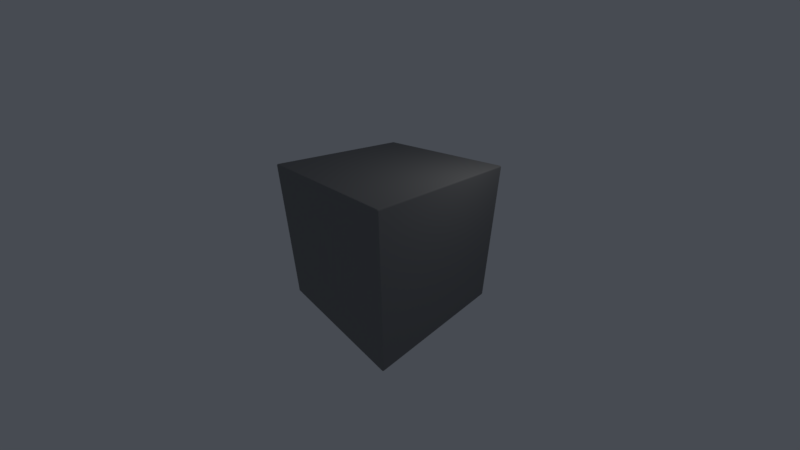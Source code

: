 # Source: concrete.blend  (saved by Blender 2.79.0; exported with 4.5.12 LTS)
import bpy
from mathutils import Matrix  # noqa: F401  (used for matrix-valued properties, if any)

bpy.ops.wm.read_factory_settings(use_empty=True)
scene = bpy.context.scene
scene.name = 'Scene'

# ---- collections
col_collection_1 = bpy.data.collections.new('Collection 1'); scene.collection.children.link(col_collection_1)

# ---- materials (node trees are filled in below, after node groups)
mat_material = bpy.data.materials.new('Material')
mat_material.alpha_threshold = 0.0
mat_material.use_transparent_shadow = False
mat_material.diffuse_color = (0.233, 0.233, 0.233, 1.0)
mat_material.roughness = 0.5
mat_material.specular_intensity = 0.02
mat_material.line_color = (0.0, 0.0, 0.0, 1.0)

# ---- material node trees

# ---- world
world_world = bpy.data.worlds.new('World'); scene.world = world_world
world_world.color = (0.06301, 0.07036, 0.08438)
world_world.use_sun_shadow = False
world_world.sun_shadow_jitter_overblur = 0.0
world_world.cycles.sampling_method = 'MANUAL'

# ---- cameras
cam_camera = bpy.data.cameras.new('Camera')
cam_camera.clip_start = 0.05
cam_camera.lens = 12.28
cam_camera.sensor_width = 32.0
cam_camera.sensor_height = 18.0
cam_camera.ortho_scale = 7.314
cam_camera.lens_unit = 'FOV'
cam_camera.dof.focus_distance = 0.0
cam_camera.dof.aperture_fstop = 128.0

# ---- lights
light_lamp = bpy.data.lights.new('Lamp', 'POINT')
light_lamp.transmission_factor = 0.0
light_lamp.cutoff_distance = 30.0
light_lamp.energy = 100.0
light_lamp.shadow_buffer_clip_start = 1.001
light_lamp.shadow_soft_size = 0.1
light_lamp.shadow_maximum_resolution = 0.006
light_lamp.use_absolute_resolution = True

# ---- meshes
me_cube = bpy.data.meshes.new('Cube')
me_cube.from_pydata([(2.622, 2.573, -2.573), (2.573, 2.573, -2.622), (2.573, 2.622, -2.573), (2.62, 2.573, -2.586), (2.615, 2.573, -2.598), (2.608, 2.573, -2.608), (2.62, 2.586, -2.573), (2.618, 2.586, -2.586), (2.613, 2.586, -2.598), (2.606, 2.586, -2.606), (2.615, 2.598, -2.573), (2.613, 2.598, -2.586), (2.609, 2.596, -2.596), (2.604, 2.595, -2.604), (2.601, 2.601, -2.601), (2.573, 2.586, -2.62), (2.573, 2.598, -2.615), (2.573, 2.608, -2.608), (2.586, 2.573, -2.62), (2.586, 2.586, -2.618), (2.586, 2.598, -2.613), (2.586, 2.606, -2.606), (2.598, 2.573, -2.615), (2.598, 2.586, -2.613), (2.596, 2.596, -2.609), (2.595, 2.604, -2.604), (2.586, 2.62, -2.573), (2.598, 2.615, -2.573), (2.608, 2.608, -2.573), (2.573, 2.62, -2.586), (2.586, 2.618, -2.586), (2.598, 2.613, -2.586), (2.606, 2.606, -2.586), (2.573, 2.615, -2.598), (2.586, 2.613, -2.598), (2.596, 2.609, -2.596), (2.604, 2.604, -2.595), (2.622, -2.573, -2.573), (2.573, -2.622, -2.573), (2.573, -2.573, -2.622), (2.62, -2.586, -2.573), (2.615, -2.598, -2.573), (2.608, -2.608, -2.573), (2.62, -2.573, -2.586), (2.618, -2.586, -2.586), (2.613, -2.598, -2.586), (2.606, -2.606, -2.586), (2.615, -2.573, -2.598), (2.613, -2.586, -2.598), (2.609, -2.596, -2.596), (2.604, -2.604, -2.595), (2.601, -2.601, -2.601), (2.573, -2.62, -2.586), (2.573, -2.615, -2.598), (2.573, -2.608, -2.608), (2.586, -2.62, -2.573), (2.586, -2.618, -2.586), (2.586, -2.613, -2.598), (2.586, -2.606, -2.606), (2.598, -2.615, -2.573), (2.598, -2.613, -2.586), (2.596, -2.609, -2.596), (2.595, -2.604, -2.604), (2.586, -2.573, -2.62), (2.598, -2.573, -2.615), (2.608, -2.573, -2.608), (2.573, -2.586, -2.62), (2.586, -2.586, -2.618), (2.598, -2.586, -2.613), (2.606, -2.586, -2.606), (2.573, -2.598, -2.615), (2.586, -2.598, -2.613), (2.596, -2.596, -2.609), (2.604, -2.595, -2.604), (-2.573, -2.622, -2.573), (-2.622, -2.573, -2.573), (-2.573, -2.573, -2.622), (-2.586, -2.62, -2.573), (-2.598, -2.615, -2.573), (-2.608, -2.608, -2.573), (-2.573, -2.62, -2.586), (-2.586, -2.618, -2.586), (-2.598, -2.613, -2.586), (-2.606, -2.606, -2.586), (-2.573, -2.615, -2.598), (-2.586, -2.613, -2.598), (-2.596, -2.609, -2.596), (-2.604, -2.604, -2.595), (-2.601, -2.601, -2.601), (-2.62, -2.573, -2.586), (-2.615, -2.573, -2.598), (-2.608, -2.573, -2.608), (-2.62, -2.586, -2.573), (-2.618, -2.586, -2.586), (-2.613, -2.586, -2.598), (-2.606, -2.586, -2.606), (-2.615, -2.598, -2.573), (-2.613, -2.598, -2.586), (-2.609, -2.596, -2.596), (-2.604, -2.595, -2.604), (-2.573, -2.586, -2.62), (-2.573, -2.598, -2.615), (-2.573, -2.608, -2.608), (-2.586, -2.573, -2.62), (-2.586, -2.586, -2.618), (-2.586, -2.598, -2.613), (-2.586, -2.606, -2.606), (-2.598, -2.573, -2.615), (-2.598, -2.586, -2.613), (-2.596, -2.596, -2.609), (-2.595, -2.604, -2.604), (-2.573, 2.622, -2.573), (-2.573, 2.573, -2.622), (-2.622, 2.573, -2.573), (-2.573, 2.62, -2.586), (-2.573, 2.615, -2.598), (-2.573, 2.608, -2.608), (-2.586, 2.62, -2.573), (-2.586, 2.618, -2.586), (-2.586, 2.613, -2.598), (-2.586, 2.607, -2.606), (-2.598, 2.615, -2.573), (-2.598, 2.613, -2.586), (-2.596, 2.609, -2.596), (-2.595, 2.604, -2.604), (-2.601, 2.601, -2.601), (-2.586, 2.573, -2.62), (-2.598, 2.573, -2.615), (-2.608, 2.573, -2.608), (-2.573, 2.586, -2.62), (-2.586, 2.586, -2.618), (-2.598, 2.586, -2.613), (-2.606, 2.586, -2.606), (-2.573, 2.598, -2.615), (-2.586, 2.598, -2.613), (-2.596, 2.596, -2.609), (-2.604, 2.595, -2.604), (-2.62, 2.586, -2.573), (-2.615, 2.598, -2.573), (-2.608, 2.608, -2.573), (-2.62, 2.573, -2.586), (-2.618, 2.586, -2.586), (-2.613, 2.598, -2.586), (-2.606, 2.606, -2.586), (-2.615, 2.573, -2.598), (-2.613, 2.586, -2.598), (-2.609, 2.596, -2.596), (-2.604, 2.604, -2.595), (2.573, 2.622, 2.573), (2.573, 2.573, 2.622), (2.622, 2.573, 2.573), (2.573, 2.62, 2.586), (2.573, 2.615, 2.598), (2.573, 2.608, 2.608), (2.586, 2.62, 2.573), (2.586, 2.618, 2.586), (2.586, 2.613, 2.598), (2.586, 2.606, 2.606), (2.598, 2.615, 2.573), (2.598, 2.613, 2.586), (2.596, 2.609, 2.596), (2.595, 2.604, 2.604), (2.601, 2.601, 2.601), (2.586, 2.573, 2.62), (2.598, 2.573, 2.615), (2.608, 2.573, 2.608), (2.573, 2.586, 2.62), (2.586, 2.586, 2.618), (2.598, 2.586, 2.613), (2.606, 2.586, 2.606), (2.573, 2.598, 2.615), (2.586, 2.598, 2.613), (2.596, 2.596, 2.609), (2.604, 2.595, 2.604), (2.62, 2.586, 2.573), (2.615, 2.598, 2.573), (2.608, 2.608, 2.573), (2.62, 2.573, 2.586), (2.618, 2.586, 2.586), (2.613, 2.598, 2.586), (2.607, 2.606, 2.586), (2.615, 2.573, 2.598), (2.613, 2.586, 2.598), (2.609, 2.596, 2.596), (2.604, 2.604, 2.595), (2.573, -2.622, 2.573), (2.622, -2.573, 2.573), (2.573, -2.573, 2.622), (2.586, -2.62, 2.573), (2.598, -2.615, 2.573), (2.608, -2.608, 2.573), (2.573, -2.62, 2.586), (2.586, -2.618, 2.586), (2.598, -2.613, 2.586), (2.606, -2.607, 2.586), (2.573, -2.615, 2.598), (2.586, -2.613, 2.598), (2.596, -2.609, 2.596), (2.604, -2.604, 2.595), (2.601, -2.601, 2.601), (2.62, -2.573, 2.586), (2.615, -2.573, 2.598), (2.608, -2.573, 2.608), (2.62, -2.586, 2.573), (2.618, -2.586, 2.586), (2.613, -2.586, 2.598), (2.606, -2.586, 2.606), (2.615, -2.598, 2.573), (2.613, -2.598, 2.586), (2.609, -2.596, 2.596), (2.604, -2.595, 2.604), (2.573, -2.586, 2.62), (2.573, -2.598, 2.615), (2.573, -2.608, 2.608), (2.586, -2.573, 2.62), (2.586, -2.586, 2.618), (2.586, -2.598, 2.613), (2.586, -2.606, 2.606), (2.598, -2.573, 2.615), (2.598, -2.586, 2.613), (2.596, -2.596, 2.609), (2.595, -2.604, 2.604), (-2.622, -2.573, 2.573), (-2.573, -2.622, 2.573), (-2.573, -2.573, 2.622), (-2.62, -2.586, 2.573), (-2.615, -2.598, 2.573), (-2.608, -2.608, 2.573), (-2.62, -2.573, 2.586), (-2.618, -2.586, 2.586), (-2.613, -2.598, 2.586), (-2.607, -2.606, 2.586), (-2.615, -2.573, 2.598), (-2.613, -2.586, 2.598), (-2.609, -2.596, 2.596), (-2.604, -2.604, 2.595), (-2.601, -2.601, 2.601), (-2.573, -2.62, 2.586), (-2.573, -2.615, 2.598), (-2.573, -2.608, 2.608), (-2.586, -2.62, 2.573), (-2.586, -2.618, 2.586), (-2.586, -2.613, 2.598), (-2.586, -2.606, 2.606), (-2.598, -2.615, 2.573), (-2.598, -2.613, 2.586), (-2.596, -2.609, 2.596), (-2.595, -2.604, 2.604), (-2.586, -2.573, 2.62), (-2.598, -2.573, 2.615), (-2.608, -2.573, 2.608), (-2.573, -2.586, 2.62), (-2.586, -2.586, 2.618), (-2.598, -2.586, 2.613), (-2.606, -2.586, 2.606), (-2.573, -2.598, 2.615), (-2.586, -2.598, 2.613), (-2.596, -2.596, 2.609), (-2.604, -2.595, 2.604), (-2.622, 2.573, 2.573), (-2.573, 2.573, 2.622), (-2.573, 2.622, 2.573), (-2.62, 2.573, 2.586), (-2.615, 2.573, 2.598), (-2.608, 2.573, 2.608), (-2.62, 2.586, 2.573), (-2.618, 2.586, 2.586), (-2.613, 2.586, 2.598), (-2.606, 2.586, 2.606), (-2.615, 2.598, 2.573), (-2.613, 2.598, 2.586), (-2.609, 2.596, 2.596), (-2.604, 2.595, 2.604), (-2.601, 2.601, 2.601), (-2.573, 2.586, 2.62), (-2.573, 2.598, 2.615), (-2.573, 2.608, 2.608), (-2.586, 2.573, 2.62), (-2.586, 2.586, 2.618), (-2.586, 2.598, 2.613), (-2.586, 2.606, 2.606), (-2.598, 2.573, 2.615), (-2.598, 2.586, 2.613), (-2.596, 2.596, 2.609), (-2.595, 2.604, 2.604), (-2.586, 2.62, 2.573), (-2.598, 2.615, 2.573), (-2.608, 2.608, 2.573), (-2.573, 2.62, 2.586), (-2.586, 2.618, 2.586), (-2.598, 2.613, 2.586), (-2.606, 2.606, 2.586), (-2.573, 2.615, 2.598), (-2.586, 2.613, 2.598), (-2.596, 2.609, 2.596), (-2.604, 2.604, 2.595)], [], [(148, 2, 111, 261), (1, 39, 76, 112), (75, 222, 259, 113), (149, 260, 224, 187), (38, 185, 223, 74), (0, 3, 7, 6), (3, 4, 8, 7), (4, 5, 9, 8), (6, 7, 11, 10), (7, 8, 12, 11), (8, 9, 13, 12), (10, 11, 32, 28), (11, 12, 36, 32), (12, 13, 14, 36), (1, 15, 19, 18), (15, 16, 20, 19), (16, 17, 21, 20), (18, 19, 23, 22), (19, 20, 24, 23), (20, 21, 25, 24), (22, 23, 9, 5), (23, 24, 13, 9), (24, 25, 14, 13), (2, 26, 30, 29), (26, 27, 31, 30), (27, 28, 32, 31), (29, 30, 34, 33), (30, 31, 35, 34), (31, 32, 36, 35), (33, 34, 21, 17), (34, 35, 25, 21), (35, 36, 14, 25), (37, 40, 44, 43), (40, 41, 45, 44), (41, 42, 46, 45), (43, 44, 48, 47), (44, 45, 49, 48), (45, 46, 50, 49), (47, 48, 69, 65), (48, 49, 73, 69), (49, 50, 51, 73), (38, 52, 56, 55), (52, 53, 57, 56), (53, 54, 58, 57), (55, 56, 60, 59), (56, 57, 61, 60), (57, 58, 62, 61), (59, 60, 46, 42), (60, 61, 50, 46), (61, 62, 51, 50), (39, 63, 67, 66), (63, 64, 68, 67), (64, 65, 69, 68), (66, 67, 71, 70), (67, 68, 72, 71), (68, 69, 73, 72), (70, 71, 58, 54), (71, 72, 62, 58), (72, 73, 51, 62), (74, 77, 81, 80), (77, 78, 82, 81), (78, 79, 83, 82), (80, 81, 85, 84), (81, 82, 86, 85), (82, 83, 87, 86), (84, 85, 106, 102), (85, 86, 110, 106), (86, 87, 88, 110), (75, 89, 93, 92), (89, 90, 94, 93), (90, 91, 95, 94), (92, 93, 97, 96), (93, 94, 98, 97), (94, 95, 99, 98), (96, 97, 83, 79), (97, 98, 87, 83), (98, 99, 88, 87), (76, 100, 104, 103), (100, 101, 105, 104), (101, 102, 106, 105), (103, 104, 108, 107), (104, 105, 109, 108), (105, 106, 110, 109), (107, 108, 95, 91), (108, 109, 99, 95), (109, 110, 88, 99), (111, 114, 118, 117), (114, 115, 119, 118), (115, 116, 120, 119), (117, 118, 122, 121), (118, 119, 123, 122), (119, 120, 124, 123), (121, 122, 143, 139), (122, 123, 147, 143), (123, 124, 125, 147), (112, 126, 130, 129), (126, 127, 131, 130), (127, 128, 132, 131), (129, 130, 134, 133), (130, 131, 135, 134), (131, 132, 136, 135), (133, 134, 120, 116), (134, 135, 124, 120), (135, 136, 125, 124), (113, 137, 141, 140), (137, 138, 142, 141), (138, 139, 143, 142), (140, 141, 145, 144), (141, 142, 146, 145), (142, 143, 147, 146), (144, 145, 132, 128), (145, 146, 136, 132), (146, 147, 125, 136), (148, 151, 155, 154), (151, 152, 156, 155), (152, 153, 157, 156), (154, 155, 159, 158), (155, 156, 160, 159), (156, 157, 161, 160), (158, 159, 180, 176), (159, 160, 184, 180), (160, 161, 162, 184), (149, 163, 167, 166), (163, 164, 168, 167), (164, 165, 169, 168), (166, 167, 171, 170), (167, 168, 172, 171), (168, 169, 173, 172), (170, 171, 157, 153), (171, 172, 161, 157), (172, 173, 162, 161), (150, 174, 178, 177), (174, 175, 179, 178), (175, 176, 180, 179), (177, 178, 182, 181), (178, 179, 183, 182), (179, 180, 184, 183), (181, 182, 169, 165), (182, 183, 173, 169), (183, 184, 162, 173), (185, 188, 192, 191), (188, 189, 193, 192), (189, 190, 194, 193), (191, 192, 196, 195), (192, 193, 197, 196), (193, 194, 198, 197), (195, 196, 217, 213), (196, 197, 221, 217), (197, 198, 199, 221), (186, 200, 204, 203), (200, 201, 205, 204), (201, 202, 206, 205), (203, 204, 208, 207), (204, 205, 209, 208), (205, 206, 210, 209), (207, 208, 194, 190), (208, 209, 198, 194), (209, 210, 199, 198), (187, 211, 215, 214), (211, 212, 216, 215), (212, 213, 217, 216), (214, 215, 219, 218), (215, 216, 220, 219), (216, 217, 221, 220), (218, 219, 206, 202), (219, 220, 210, 206), (220, 221, 199, 210), (222, 225, 229, 228), (225, 226, 230, 229), (226, 227, 231, 230), (228, 229, 233, 232), (229, 230, 234, 233), (230, 231, 235, 234), (232, 233, 254, 250), (233, 234, 258, 254), (234, 235, 236, 258), (223, 237, 241, 240), (237, 238, 242, 241), (238, 239, 243, 242), (240, 241, 245, 244), (241, 242, 246, 245), (242, 243, 247, 246), (244, 245, 231, 227), (245, 246, 235, 231), (246, 247, 236, 235), (224, 248, 252, 251), (248, 249, 253, 252), (249, 250, 254, 253), (251, 252, 256, 255), (252, 253, 257, 256), (253, 254, 258, 257), (255, 256, 243, 239), (256, 257, 247, 243), (257, 258, 236, 247), (259, 262, 266, 265), (262, 263, 267, 266), (263, 264, 268, 267), (265, 266, 270, 269), (266, 267, 271, 270), (267, 268, 272, 271), (269, 270, 291, 287), (270, 271, 295, 291), (271, 272, 273, 295), (260, 274, 278, 277), (274, 275, 279, 278), (275, 276, 280, 279), (277, 278, 282, 281), (278, 279, 283, 282), (279, 280, 284, 283), (281, 282, 268, 264), (282, 283, 272, 268), (283, 284, 273, 272), (261, 285, 289, 288), (285, 286, 290, 289), (286, 287, 291, 290), (288, 289, 293, 292), (289, 290, 294, 293), (290, 291, 295, 294), (292, 293, 280, 276), (293, 294, 284, 280), (294, 295, 273, 284), (0, 37, 43, 3), (3, 43, 47, 4), (4, 47, 65, 5), (5, 65, 64, 22), (22, 64, 63, 18), (18, 63, 39, 1), (1, 112, 129, 15), (15, 129, 133, 16), (16, 133, 116, 17), (17, 116, 115, 33), (33, 115, 114, 29), (29, 114, 111, 2), (2, 148, 154, 26), (26, 154, 158, 27), (27, 158, 176, 28), (28, 176, 175, 10), (10, 175, 174, 6), (6, 174, 150, 0), (38, 74, 80, 52), (52, 80, 84, 53), (53, 84, 102, 54), (54, 102, 101, 70), (70, 101, 100, 66), (66, 100, 76, 39), (37, 186, 203, 40), (40, 203, 207, 41), (41, 207, 190, 42), (42, 190, 189, 59), (59, 189, 188, 55), (55, 188, 185, 38), (75, 113, 140, 89), (89, 140, 144, 90), (90, 144, 128, 91), (91, 128, 127, 107), (107, 127, 126, 103), (103, 126, 112, 76), (74, 223, 240, 77), (77, 240, 244, 78), (78, 244, 227, 79), (79, 227, 226, 96), (96, 226, 225, 92), (92, 225, 222, 75), (113, 259, 265, 137), (137, 265, 269, 138), (138, 269, 287, 139), (139, 287, 286, 121), (121, 286, 285, 117), (117, 285, 261, 111), (149, 187, 214, 163), (163, 214, 218, 164), (164, 218, 202, 165), (165, 202, 201, 181), (181, 201, 200, 177), (177, 200, 186, 150), (148, 261, 288, 151), (151, 288, 292, 152), (152, 292, 276, 153), (153, 276, 275, 170), (170, 275, 274, 166), (166, 274, 260, 149), (187, 224, 251, 211), (211, 251, 255, 212), (212, 255, 239, 213), (213, 239, 238, 195), (195, 238, 237, 191), (191, 237, 223, 185), (224, 260, 277, 248), (248, 277, 281, 249), (249, 281, 264, 250), (250, 264, 263, 232), (232, 263, 262, 228), (228, 262, 259, 222), (0, 150, 186, 37)])
me_cube.polygons.foreach_set('use_smooth', [True] * 294)
_uv = me_cube.uv_layers.new(name='UVMap')
_uv.uv.foreach_set('vector', [0.9907, 0.9907, 0.9907, 0.009282, 0.009282, 0.009282, 0.009282, 0.9907, 0.9907, 0.9907, 0.9907, 0.009282, 0.009282, 0.009282, 0.009282, 0.9907, 0.009282, 0.009282, 0.009282, 0.9907, 0.9907, 0.9907, 0.9907, 0.009282, 0.9907, 0.9907, 0.009282, 0.9907, 0.009281, 0.009282, 0.9907, 0.009281, 0.9907, 0.009282, 0.9907, 0.9907, 0.009281, 0.9907, 0.009282, 0.009282, 0.9907, 0.009282, 0.9907, 0.00688, 0.9932, 0.006784, 0.9931, 0.009282, 0.9907, 0.00688, 0.9907, 0.00464, 0.9932, 0.004626, 0.9932, 0.006784, 0.9907, 0.00464, 0.9907, 0.002719, 0.9931, 0.002942, 0.9932, 0.004626, 0.9931, 0.009282, 0.9932, 0.006784, 0.9954, 0.006831, 0.9954, 0.009282, 0.9932, 0.006784, 0.9932, 0.004626, 0.9951, 0.004858, 0.9954, 0.006831, 0.9932, 0.004626, 0.9931, 0.002942, 0.9949, 0.003439, 0.9951, 0.004858, 0.9954, 0.009282, 0.9954, 0.006831, 0.9971, 0.006895, 0.9973, 0.009282, 0.9954, 0.006831, 0.9951, 0.004858, 0.9966, 0.005055, 0.9971, 0.006895, 0.9951, 0.004858, 0.9949, 0.003439, 0.9961, 0.003923, 0.9966, 0.005055, 0.9907, 0.9907, 0.9907, 0.9931, 0.9932, 0.9932, 0.9931, 0.9907, 0.9907, 0.9931, 0.9907, 0.9954, 0.9932, 0.9954, 0.9932, 0.9932, 0.9907, 0.9954, 0.9907, 0.9973, 0.9931, 0.9971, 0.9932, 0.9954, 0.9931, 0.9907, 0.9932, 0.9932, 0.9954, 0.9932, 0.9954, 0.9907, 0.9932, 0.9932, 0.9932, 0.9954, 0.9951, 0.9951, 0.9954, 0.9932, 0.9932, 0.9954, 0.9931, 0.9971, 0.9949, 0.9966, 0.9951, 0.9951, 0.9954, 0.9907, 0.9954, 0.9932, 0.9971, 0.9931, 0.9973, 0.9907, 0.9954, 0.9932, 0.9951, 0.9951, 0.9966, 0.9949, 0.9971, 0.9931, 0.9951, 0.9951, 0.9949, 0.9966, 0.9961, 0.9961, 0.9966, 0.9949, 0.9907, 0.009282, 0.9931, 0.009282, 0.9932, 0.006805, 0.9907, 0.00688, 0.9931, 0.009282, 0.9954, 0.009282, 0.9954, 0.006845, 0.9932, 0.006805, 0.9954, 0.009282, 0.9973, 0.009282, 0.9971, 0.006895, 0.9954, 0.006845, 0.9907, 0.00688, 0.9932, 0.006805, 0.9932, 0.004623, 0.9907, 0.00464, 0.9932, 0.006805, 0.9954, 0.006845, 0.9951, 0.00486, 0.9932, 0.004623, 0.9954, 0.006845, 0.9971, 0.006895, 0.9966, 0.005055, 0.9951, 0.00486, 0.9907, 0.00464, 0.9932, 0.004623, 0.9931, 0.002936, 0.9907, 0.002719, 0.9932, 0.004623, 0.9951, 0.00486, 0.9949, 0.003438, 0.9931, 0.002936, 0.9951, 0.00486, 0.9966, 0.005055, 0.9961, 0.003923, 0.9949, 0.003438, 0.009282, 0.009282, 0.00688, 0.009282, 0.006784, 0.006805, 0.009282, 0.00688, 0.00688, 0.009282, 0.00464, 0.009282, 0.004626, 0.006845, 0.006784, 0.006805, 0.00464, 0.009282, 0.002719, 0.009282, 0.002942, 0.006895, 0.004626, 0.006845, 0.009282, 0.00688, 0.006784, 0.006805, 0.006831, 0.004623, 0.009282, 0.00464, 0.006784, 0.006805, 0.004626, 0.006845, 0.004858, 0.00486, 0.006831, 0.004623, 0.004626, 0.006845, 0.002942, 0.006895, 0.003439, 0.005055, 0.004858, 0.00486, 0.009282, 0.00464, 0.006831, 0.004623, 0.006895, 0.002936, 0.009282, 0.002719, 0.006831, 0.004623, 0.004858, 0.00486, 0.005055, 0.003438, 0.006895, 0.002936, 0.004858, 0.00486, 0.003439, 0.005055, 0.003923, 0.003923, 0.005055, 0.003438, 0.9907, 0.009282, 0.9907, 0.00688, 0.9932, 0.006784, 0.9931, 0.009282, 0.9907, 0.00688, 0.9907, 0.00464, 0.9932, 0.004626, 0.9932, 0.006784, 0.9907, 0.00464, 0.9907, 0.002719, 0.9931, 0.002942, 0.9932, 0.004626, 0.9931, 0.009282, 0.9932, 0.006784, 0.9954, 0.006831, 0.9954, 0.009282, 0.9932, 0.006784, 0.9932, 0.004626, 0.9951, 0.004858, 0.9954, 0.006831, 0.9932, 0.004626, 0.9931, 0.002942, 0.9949, 0.003439, 0.9951, 0.004858, 0.9954, 0.009282, 0.9954, 0.006831, 0.9971, 0.006895, 0.9973, 0.009282, 0.9954, 0.006831, 0.9951, 0.004858, 0.9966, 0.005055, 0.9971, 0.006895, 0.9951, 0.004858, 0.9949, 0.003439, 0.9961, 0.003923, 0.9966, 0.005055, 0.9907, 0.009282, 0.9931, 0.009282, 0.9932, 0.006805, 0.9907, 0.00688, 0.9931, 0.009282, 0.9954, 0.009282, 0.9954, 0.006845, 0.9932, 0.006805, 0.9954, 0.009282, 0.9973, 0.009282, 0.9971, 0.006895, 0.9954, 0.006845, 0.9907, 0.00688, 0.9932, 0.006805, 0.9932, 0.004623, 0.9907, 0.00464, 0.9932, 0.006805, 0.9954, 0.006845, 0.9951, 0.00486, 0.9932, 0.004623, 0.9954, 0.006845, 0.9971, 0.006895, 0.9966, 0.005055, 0.9951, 0.00486, 0.9907, 0.00464, 0.9932, 0.004623, 0.9931, 0.002936, 0.9907, 0.002719, 0.9932, 0.004623, 0.9951, 0.00486, 0.9949, 0.003438, 0.9931, 0.002936, 0.9951, 0.00486, 0.9966, 0.005055, 0.9961, 0.003923, 0.9949, 0.003438, 0.009282, 0.009282, 0.00688, 0.009282, 0.006784, 0.006805, 0.009282, 0.00688, 0.00688, 0.009282, 0.00464, 0.009282, 0.004626, 0.006845, 0.006784, 0.006805, 0.00464, 0.009282, 0.002718, 0.009282, 0.002942, 0.006895, 0.004626, 0.006845, 0.009282, 0.00688, 0.006784, 0.006805, 0.006831, 0.004623, 0.009282, 0.00464, 0.006784, 0.006805, 0.004626, 0.006845, 0.004858, 0.00486, 0.006831, 0.004623, 0.004626, 0.006845, 0.002942, 0.006895, 0.003439, 0.005055, 0.004858, 0.00486, 0.009282, 0.00464, 0.006831, 0.004623, 0.006895, 0.002936, 0.009282, 0.002719, 0.006831, 0.004623, 0.004858, 0.00486, 0.005055, 0.003438, 0.006895, 0.002936, 0.004858, 0.00486, 0.003439, 0.005055, 0.003923, 0.003923, 0.005055, 0.003438, 0.009282, 0.009282, 0.009282, 0.00688, 0.006805, 0.006784, 0.00688, 0.009282, 0.009282, 0.00688, 0.009282, 0.00464, 0.006845, 0.004626, 0.006805, 0.006784, 0.009282, 0.00464, 0.009282, 0.002719, 0.006895, 0.002942, 0.006845, 0.004626, 0.00688, 0.009282, 0.006805, 0.006784, 0.004623, 0.006831, 0.00464, 0.009282, 0.006805, 0.006784, 0.006845, 0.004626, 0.00486, 0.004858, 0.004623, 0.006831, 0.006845, 0.004626, 0.006895, 0.002942, 0.005055, 0.003439, 0.00486, 0.004858, 0.00464, 0.009282, 0.004623, 0.006831, 0.002936, 0.006895, 0.002719, 0.009282, 0.004623, 0.006831, 0.00486, 0.004858, 0.003438, 0.005055, 0.002936, 0.006895, 0.00486, 0.004858, 0.005055, 0.003439, 0.003923, 0.003923, 0.003438, 0.005055, 0.009282, 0.009282, 0.009282, 0.00688, 0.006805, 0.006784, 0.00688, 0.009282, 0.009282, 0.00688, 0.009282, 0.00464, 0.006845, 0.004626, 0.006805, 0.006784, 0.009282, 0.00464, 0.009282, 0.002719, 0.006895, 0.002942, 0.006845, 0.004626, 0.00688, 0.009282, 0.006805, 0.006784, 0.004623, 0.006831, 0.00464, 0.009282, 0.006805, 0.006784, 0.006845, 0.004626, 0.00486, 0.004858, 0.004623, 0.006831, 0.006845, 0.004626, 0.006895, 0.002942, 0.005055, 0.003439, 0.00486, 0.004858, 0.00464, 0.009282, 0.004623, 0.006831, 0.002936, 0.006895, 0.002718, 0.009282, 0.004623, 0.006831, 0.00486, 0.004858, 0.003438, 0.005055, 0.002936, 0.006895, 0.00486, 0.004858, 0.005055, 0.003439, 0.003923, 0.003923, 0.003438, 0.005055, 0.009282, 0.009282, 0.009282, 0.00688, 0.006805, 0.006784, 0.00688, 0.009282, 0.009282, 0.00688, 0.009282, 0.00464, 0.006845, 0.004626, 0.006805, 0.006784, 0.009282, 0.00464, 0.009282, 0.002719, 0.006895, 0.002942, 0.006845, 0.004626, 0.00688, 0.009282, 0.006805, 0.006784, 0.004624, 0.006831, 0.00464, 0.009282, 0.006805, 0.006784, 0.006845, 0.004626, 0.004861, 0.004858, 0.004624, 0.006831, 0.006845, 0.004626, 0.006895, 0.002942, 0.005055, 0.003439, 0.004861, 0.004858, 0.00464, 0.009282, 0.004624, 0.006831, 0.002936, 0.006895, 0.002719, 0.009282, 0.004624, 0.006831, 0.004861, 0.004858, 0.003438, 0.005055, 0.002936, 0.006895, 0.004861, 0.004858, 0.005055, 0.003439, 0.003923, 0.003923, 0.003438, 0.005055, 0.009282, 0.9907, 0.00688, 0.9907, 0.006784, 0.9932, 0.009282, 0.9931, 0.00688, 0.9907, 0.00464, 0.9907, 0.004626, 0.9932, 0.006784, 0.9932, 0.00464, 0.9907, 0.002719, 0.9907, 0.002942, 0.9931, 0.004626, 0.9932, 0.009282, 0.9931, 0.006784, 0.9932, 0.006831, 0.9954, 0.009282, 0.9954, 0.006784, 0.9932, 0.004626, 0.9932, 0.004858, 0.9951, 0.006831, 0.9954, 0.004626, 0.9932, 0.002942, 0.9931, 0.003439, 0.9949, 0.004858, 0.9951, 0.009282, 0.9954, 0.006831, 0.9954, 0.006895, 0.9971, 0.009282, 0.9973, 0.006831, 0.9954, 0.004858, 0.9951, 0.005055, 0.9966, 0.006895, 0.9971, 0.004858, 0.9951, 0.003439, 0.9949, 0.003923, 0.9961, 0.005055, 0.9966, 0.9907, 0.009282, 0.9931, 0.009282, 0.9932, 0.006805, 0.9907, 0.00688, 0.9931, 0.009282, 0.9954, 0.009282, 0.9954, 0.006845, 0.9932, 0.006805, 0.9954, 0.009282, 0.9973, 0.009282, 0.9971, 0.006895, 0.9954, 0.006845, 0.9907, 0.00688, 0.9932, 0.006805, 0.9932, 0.004623, 0.9907, 0.00464, 0.9932, 0.006805, 0.9954, 0.006845, 0.9951, 0.00486, 0.9932, 0.004623, 0.9954, 0.006845, 0.9971, 0.006895, 0.9966, 0.005055, 0.9951, 0.00486, 0.9907, 0.00464, 0.9932, 0.004623, 0.9931, 0.002936, 0.9907, 0.002719, 0.9932, 0.004623, 0.9951, 0.00486, 0.9949, 0.003438, 0.9931, 0.002936, 0.9951, 0.00486, 0.9966, 0.005055, 0.9961, 0.003923, 0.9949, 0.003438, 0.9907, 0.9907, 0.9907, 0.9931, 0.9932, 0.9932, 0.9931, 0.9907, 0.9907, 0.9931, 0.9907, 0.9954, 0.9932, 0.9954, 0.9932, 0.9932, 0.9907, 0.9954, 0.9907, 0.9973, 0.9931, 0.9971, 0.9932, 0.9954, 0.9931, 0.9907, 0.9932, 0.9932, 0.9954, 0.9932, 0.9954, 0.9907, 0.9932, 0.9932, 0.9932, 0.9954, 0.9951, 0.9951, 0.9954, 0.9932, 0.9932, 0.9954, 0.9931, 0.9971, 0.9949, 0.9966, 0.9951, 0.9951, 0.9954, 0.9907, 0.9954, 0.9932, 0.9971, 0.9931, 0.9973, 0.9907, 0.9954, 0.9932, 0.9951, 0.9951, 0.9966, 0.9949, 0.9971, 0.9931, 0.9951, 0.9951, 0.9949, 0.9966, 0.9961, 0.9961, 0.9966, 0.9949, 0.9907, 0.9907, 0.9931, 0.9907, 0.9932, 0.9932, 0.9907, 0.9931, 0.9931, 0.9907, 0.9954, 0.9907, 0.9954, 0.9932, 0.9932, 0.9932, 0.9954, 0.9907, 0.9973, 0.9907, 0.9971, 0.9931, 0.9954, 0.9932, 0.9907, 0.9931, 0.9932, 0.9932, 0.9932, 0.9954, 0.9907, 0.9954, 0.9932, 0.9932, 0.9954, 0.9932, 0.9951, 0.9951, 0.9932, 0.9954, 0.9954, 0.9932, 0.9971, 0.9931, 0.9966, 0.9949, 0.9951, 0.9951, 0.9907, 0.9954, 0.9932, 0.9954, 0.9931, 0.9971, 0.9907, 0.9973, 0.9932, 0.9954, 0.9951, 0.9951, 0.9949, 0.9966, 0.9931, 0.9971, 0.9951, 0.9951, 0.9966, 0.9949, 0.9961, 0.9961, 0.9949, 0.9966, 0.9907, 0.9907, 0.9931, 0.9907, 0.9932, 0.9932, 0.9907, 0.9931, 0.9931, 0.9907, 0.9954, 0.9907, 0.9954, 0.9932, 0.9932, 0.9932, 0.9954, 0.9907, 0.9973, 0.9907, 0.9971, 0.9931, 0.9954, 0.9932, 0.9907, 0.9931, 0.9932, 0.9932, 0.9932, 0.9954, 0.9907, 0.9954, 0.9932, 0.9932, 0.9954, 0.9932, 0.9951, 0.9951, 0.9932, 0.9954, 0.9954, 0.9932, 0.9971, 0.9931, 0.9966, 0.9949, 0.9951, 0.9951, 0.9907, 0.9954, 0.9932, 0.9954, 0.9931, 0.9971, 0.9907, 0.9973, 0.9932, 0.9954, 0.9951, 0.9951, 0.9949, 0.9966, 0.9931, 0.9971, 0.9951, 0.9951, 0.9966, 0.9949, 0.9961, 0.9961, 0.9949, 0.9966, 0.9907, 0.9907, 0.9931, 0.9907, 0.9932, 0.9932, 0.9907, 0.9931, 0.9931, 0.9907, 0.9954, 0.9907, 0.9954, 0.9932, 0.9932, 0.9932, 0.9954, 0.9907, 0.9973, 0.9907, 0.9971, 0.9931, 0.9954, 0.9932, 0.9907, 0.9931, 0.9932, 0.9932, 0.9932, 0.9954, 0.9907, 0.9954, 0.9932, 0.9932, 0.9954, 0.9932, 0.9951, 0.9951, 0.9932, 0.9954, 0.9954, 0.9932, 0.9971, 0.9931, 0.9966, 0.9949, 0.9951, 0.9951, 0.9907, 0.9954, 0.9932, 0.9954, 0.9931, 0.9971, 0.9907, 0.9973, 0.9932, 0.9954, 0.9951, 0.9951, 0.9949, 0.9966, 0.9931, 0.9971, 0.9951, 0.9951, 0.9966, 0.9949, 0.9961, 0.9961, 0.9949, 0.9966, 0.009281, 0.9907, 0.009281, 0.9931, 0.006804, 0.9932, 0.00688, 0.9907, 0.009281, 0.9931, 0.009281, 0.9954, 0.006845, 0.9954, 0.006804, 0.9932, 0.009281, 0.9954, 0.009281, 0.9973, 0.006895, 0.9971, 0.006845, 0.9954, 0.00688, 0.9907, 0.006804, 0.9932, 0.004623, 0.9932, 0.00464, 0.9907, 0.006804, 0.9932, 0.006845, 0.9954, 0.00486, 0.9951, 0.004623, 0.9932, 0.006845, 0.9954, 0.006895, 0.9971, 0.005055, 0.9966, 0.00486, 0.9951, 0.00464, 0.9907, 0.004623, 0.9932, 0.002936, 0.9931, 0.002718, 0.9907, 0.004623, 0.9932, 0.00486, 0.9951, 0.003438, 0.9949, 0.002936, 0.9931, 0.00486, 0.9951, 0.005055, 0.9966, 0.003923, 0.9961, 0.003438, 0.9949, 0.9907, 0.009281, 0.9907, 0.00688, 0.9932, 0.006784, 0.9931, 0.009281, 0.9907, 0.00688, 0.9907, 0.00464, 0.9932, 0.004626, 0.9932, 0.006784, 0.9907, 0.00464, 0.9907, 0.002718, 0.9931, 0.002942, 0.9932, 0.004626, 0.9931, 0.009281, 0.9932, 0.006784, 0.9954, 0.006831, 0.9954, 0.009281, 0.9932, 0.006784, 0.9932, 0.004626, 0.9951, 0.004858, 0.9954, 0.006831, 0.9932, 0.004626, 0.9931, 0.002942, 0.9949, 0.003439, 0.9951, 0.004858, 0.9954, 0.009281, 0.9954, 0.006831, 0.9971, 0.006895, 0.9973, 0.009281, 0.9954, 0.006831, 0.9951, 0.004858, 0.9966, 0.005055, 0.9971, 0.006895, 0.9951, 0.004858, 0.9949, 0.003439, 0.9961, 0.003923, 0.9966, 0.005055, 0.009282, 0.9907, 0.00688, 0.9907, 0.006784, 0.9932, 0.009282, 0.9931, 0.00688, 0.9907, 0.00464, 0.9907, 0.004626, 0.9932, 0.006784, 0.9932, 0.00464, 0.9907, 0.002719, 0.9907, 0.002942, 0.9931, 0.004626, 0.9932, 0.009282, 0.9931, 0.006784, 0.9932, 0.006831, 0.9954, 0.009282, 0.9954, 0.006784, 0.9932, 0.004626, 0.9932, 0.004858, 0.9951, 0.006831, 0.9954, 0.004626, 0.9932, 0.002942, 0.9931, 0.003439, 0.9949, 0.004858, 0.9951, 0.009282, 0.9954, 0.006831, 0.9954, 0.006895, 0.9971, 0.009282, 0.9973, 0.006831, 0.9954, 0.004858, 0.9951, 0.005055, 0.9966, 0.006895, 0.9971, 0.004858, 0.9951, 0.003439, 0.9949, 0.003923, 0.9961, 0.005055, 0.9966, 0.009281, 0.9907, 0.009281, 0.9931, 0.006804, 0.9932, 0.00688, 0.9907, 0.009281, 0.9931, 0.009281, 0.9954, 0.006845, 0.9954, 0.006804, 0.9932, 0.009281, 0.9954, 0.009281, 0.9973, 0.006895, 0.9971, 0.006845, 0.9954, 0.00688, 0.9907, 0.006804, 0.9932, 0.004623, 0.9932, 0.00464, 0.9907, 0.006804, 0.9932, 0.006845, 0.9954, 0.00486, 0.9951, 0.004623, 0.9932, 0.006845, 0.9954, 0.006895, 0.9971, 0.005055, 0.9966, 0.00486, 0.9951, 0.00464, 0.9907, 0.004623, 0.9932, 0.002936, 0.9931, 0.002718, 0.9907, 0.004623, 0.9932, 0.00486, 0.9951, 0.003438, 0.9949, 0.002936, 0.9931, 0.00486, 0.9951, 0.005055, 0.9966, 0.003923, 0.9961, 0.003438, 0.9949, 0.009281, 0.009282, 0.00688, 0.009282, 0.006784, 0.006805, 0.009281, 0.00688, 0.00688, 0.009282, 0.00464, 0.009282, 0.004626, 0.006845, 0.006784, 0.006805, 0.00464, 0.009282, 0.002718, 0.009282, 0.002942, 0.006895, 0.004626, 0.006845, 0.009281, 0.00688, 0.006784, 0.006805, 0.006831, 0.004624, 0.009281, 0.00464, 0.006784, 0.006805, 0.004626, 0.006845, 0.004858, 0.004861, 0.006831, 0.004624, 0.004626, 0.006845, 0.002942, 0.006895, 0.003439, 0.005055, 0.004858, 0.004861, 0.009281, 0.00464, 0.006831, 0.004624, 0.006895, 0.002936, 0.009281, 0.002719, 0.006831, 0.004624, 0.004858, 0.004861, 0.005055, 0.003438, 0.006895, 0.002936, 0.004858, 0.004861, 0.003439, 0.005055, 0.003923, 0.003923, 0.005055, 0.003438, 0.9907, 0.9907, 0.9907, 0.9931, 0.9932, 0.9932, 0.9931, 0.9907, 0.9907, 0.9931, 0.9907, 0.9954, 0.9932, 0.9954, 0.9932, 0.9932, 0.9907, 0.9954, 0.9907, 0.9973, 0.9931, 0.9971, 0.9932, 0.9954, 0.9931, 0.9907, 0.9932, 0.9932, 0.9954, 0.9932, 0.9954, 0.9907, 0.9932, 0.9932, 0.9932, 0.9954, 0.9951, 0.9951, 0.9954, 0.9932, 0.9932, 0.9954, 0.9931, 0.9971, 0.9949, 0.9966, 0.9951, 0.9951, 0.9954, 0.9907, 0.9954, 0.9932, 0.9971, 0.9931, 0.9973, 0.9907, 0.9954, 0.9932, 0.9951, 0.9951, 0.9966, 0.9949, 0.9971, 0.9931, 0.9951, 0.9951, 0.9949, 0.9966, 0.9961, 0.9961, 0.9966, 0.9949, 0.009282, 0.9907, 0.009282, 0.9931, 0.006805, 0.9932, 0.00688, 0.9907, 0.009282, 0.9931, 0.009282, 0.9954, 0.006845, 0.9954, 0.006805, 0.9932, 0.009282, 0.9954, 0.009282, 0.9973, 0.006895, 0.9971, 0.006845, 0.9954, 0.00688, 0.9907, 0.006805, 0.9932, 0.004623, 0.9932, 0.00464, 0.9907, 0.006805, 0.9932, 0.006845, 0.9954, 0.00486, 0.9951, 0.004623, 0.9932, 0.006845, 0.9954, 0.006895, 0.9971, 0.005055, 0.9966, 0.00486, 0.9951, 0.00464, 0.9907, 0.004623, 0.9932, 0.002936, 0.9931, 0.002719, 0.9907, 0.004623, 0.9932, 0.00486, 0.9951, 0.003438, 0.9949, 0.002936, 0.9931, 0.00486, 0.9951, 0.005055, 0.9966, 0.003923, 0.9961, 0.003438, 0.9949, 0.009282, 0.9907, 0.00688, 0.9907, 0.006784, 0.9932, 0.009282, 0.9931, 0.00688, 0.9907, 0.00464, 0.9907, 0.004626, 0.9932, 0.006784, 0.9932, 0.00464, 0.9907, 0.002719, 0.9907, 0.002942, 0.9931, 0.004626, 0.9932, 0.009282, 0.9931, 0.006784, 0.9932, 0.006831, 0.9954, 0.009282, 0.9954, 0.006784, 0.9932, 0.004626, 0.9932, 0.004858, 0.9951, 0.006831, 0.9954, 0.004626, 0.9932, 0.002942, 0.9931, 0.003439, 0.9949, 0.004858, 0.9951, 0.009282, 0.9954, 0.006831, 0.9954, 0.006895, 0.9971, 0.009282, 0.9973, 0.006831, 0.9954, 0.004858, 0.9951, 0.005055, 0.9966, 0.006895, 0.9971, 0.004858, 0.9951, 0.003439, 0.9949, 0.003923, 0.9961, 0.005055, 0.9966, 0.9907, 0.009282, 0.009282, 0.009282, 0.009282, 0.00688, 0.9907, 0.00688, 0.9907, 0.00688, 0.009282, 0.00688, 0.009282, 0.00464, 0.9907, 0.00464, 0.9907, 0.00464, 0.009282, 0.00464, 0.009282, 0.002719, 0.9907, 0.002719, 0.9973, 0.9907, 0.9973, 0.009282, 0.9954, 0.009282, 0.9954, 0.9907, 0.9954, 0.9907, 0.9954, 0.009282, 0.9931, 0.009282, 0.9931, 0.9907, 0.9931, 0.9907, 0.9931, 0.009282, 0.9907, 0.009282, 0.9907, 0.9907, 0.9907, 0.9907, 0.009282, 0.9907, 0.009282, 0.9931, 0.9907, 0.9931, 0.9907, 0.9931, 0.009282, 0.9931, 0.009282, 0.9954, 0.9907, 0.9954, 0.9907, 0.9954, 0.009282, 0.9954, 0.009282, 0.9973, 0.9907, 0.9973, 0.9907, 0.002719, 0.009282, 0.002719, 0.009282, 0.00464, 0.9907, 0.00464, 0.9907, 0.00464, 0.009282, 0.00464, 0.009282, 0.00688, 0.9907, 0.00688, 0.9907, 0.00688, 0.009282, 0.00688, 0.009282, 0.009282, 0.9907, 0.009282, 0.9907, 0.009282, 0.9907, 0.9907, 0.9931, 0.9907, 0.9931, 0.009282, 0.9931, 0.009282, 0.9931, 0.9907, 0.9954, 0.9907, 0.9954, 0.009282, 0.9954, 0.009282, 0.9954, 0.9907, 0.9973, 0.9907, 0.9973, 0.009282, 0.9973, 0.009282, 0.9973, 0.9907, 0.9954, 0.9907, 0.9954, 0.009282, 0.9954, 0.009282, 0.9954, 0.9907, 0.9931, 0.9907, 0.9931, 0.009282, 0.9931, 0.009282, 0.9931, 0.9907, 0.9907, 0.9907, 0.9907, 0.009282, 0.9907, 0.009282, 0.009282, 0.009282, 0.009282, 0.00688, 0.9907, 0.00688, 0.9907, 0.00688, 0.009282, 0.00688, 0.009282, 0.00464, 0.9907, 0.00464, 0.9907, 0.00464, 0.009282, 0.00464, 0.009282, 0.002719, 0.9907, 0.002719, 0.9907, 0.002719, 0.009282, 0.002719, 0.009282, 0.00464, 0.9907, 0.00464, 0.9907, 0.00464, 0.009282, 0.00464, 0.009282, 0.00688, 0.9907, 0.00688, 0.9907, 0.00688, 0.009282, 0.00688, 0.009282, 0.009282, 0.9907, 0.009282, 0.009282, 0.009282, 0.009281, 0.9907, 0.00688, 0.9907, 0.00688, 0.009282, 0.00688, 0.009282, 0.00688, 0.9907, 0.00464, 0.9907, 0.00464, 0.009282, 0.00464, 0.009282, 0.00464, 0.9907, 0.002718, 0.9907, 0.002719, 0.009282, 0.9973, 0.009282, 0.9973, 0.9907, 0.9954, 0.9907, 0.9954, 0.009282, 0.9954, 0.009282, 0.9954, 0.9907, 0.9931, 0.9907, 0.9931, 0.009282, 0.9931, 0.009282, 0.9931, 0.9907, 0.9907, 0.9907, 0.9907, 0.009282, 0.009282, 0.009282, 0.9907, 0.009282, 0.9907, 0.00688, 0.009282, 0.00688, 0.009282, 0.00688, 0.9907, 0.00688, 0.9907, 0.00464, 0.009282, 0.00464, 0.009282, 0.00464, 0.9907, 0.00464, 0.9907, 0.002719, 0.009282, 0.002719, 0.002718, 0.009282, 0.002719, 0.9907, 0.00464, 0.9907, 0.00464, 0.009282, 0.00464, 0.009282, 0.00464, 0.9907, 0.00688, 0.9907, 0.00688, 0.009282, 0.00688, 0.009282, 0.00688, 0.9907, 0.009282, 0.9907, 0.009282, 0.009282, 0.009282, 0.009282, 0.009281, 0.9907, 0.00688, 0.9907, 0.00688, 0.009282, 0.00688, 0.009282, 0.00688, 0.9907, 0.00464, 0.9907, 0.00464, 0.009282, 0.00464, 0.009282, 0.00464, 0.9907, 0.002718, 0.9907, 0.002718, 0.009282, 0.002719, 0.009282, 0.002719, 0.9907, 0.00464, 0.9907, 0.00464, 0.009282, 0.00464, 0.009282, 0.00464, 0.9907, 0.00688, 0.9907, 0.00688, 0.009282, 0.00688, 0.009282, 0.00688, 0.9907, 0.009282, 0.9907, 0.009282, 0.009282, 0.9907, 0.009282, 0.9907, 0.9907, 0.9931, 0.9907, 0.9931, 0.009282, 0.9931, 0.009282, 0.9931, 0.9907, 0.9954, 0.9907, 0.9954, 0.009282, 0.9954, 0.009282, 0.9954, 0.9907, 0.9973, 0.9907, 0.9973, 0.009282, 0.002719, 0.009282, 0.002719, 0.9907, 0.00464, 0.9907, 0.00464, 0.009282, 0.00464, 0.009282, 0.00464, 0.9907, 0.00688, 0.9907, 0.00688, 0.009282, 0.00688, 0.009282, 0.00688, 0.9907, 0.009282, 0.9907, 0.009282, 0.009282, 0.9907, 0.9907, 0.9907, 0.009281, 0.9931, 0.009281, 0.9931, 0.9907, 0.9931, 0.9907, 0.9931, 0.009281, 0.9954, 0.009281, 0.9954, 0.9907, 0.9954, 0.9907, 0.9954, 0.009281, 0.9973, 0.009281, 0.9973, 0.9907, 0.9907, 0.9973, 0.009281, 0.9973, 0.009281, 0.9954, 0.9907, 0.9954, 0.9907, 0.9954, 0.009281, 0.9954, 0.009281, 0.9931, 0.9907, 0.9931, 0.9907, 0.9931, 0.009281, 0.9931, 0.009281, 0.9907, 0.9907, 0.9907, 0.9907, 0.9907, 0.009282, 0.9907, 0.009282, 0.9931, 0.9907, 0.9931, 0.9907, 0.9931, 0.009282, 0.9931, 0.009282, 0.9954, 0.9907, 0.9954, 0.9907, 0.9954, 0.009282, 0.9954, 0.009282, 0.9973, 0.9907, 0.9973, 0.9907, 0.9973, 0.009282, 0.9973, 0.009282, 0.9954, 0.9907, 0.9954, 0.9907, 0.9954, 0.009282, 0.9954, 0.009282, 0.9931, 0.9907, 0.9931, 0.9907, 0.9931, 0.009282, 0.9931, 0.009282, 0.9907, 0.9907, 0.9907, 0.9907, 0.009281, 0.009281, 0.009282, 0.009281, 0.00688, 0.9907, 0.00688, 0.9907, 0.00688, 0.009281, 0.00688, 0.009281, 0.00464, 0.9907, 0.00464, 0.9907, 0.00464, 0.009281, 0.00464, 0.009281, 0.002719, 0.9907, 0.002718, 0.9907, 0.9973, 0.009281, 0.9973, 0.009281, 0.9954, 0.9907, 0.9954, 0.9907, 0.9954, 0.009281, 0.9954, 0.009281, 0.9931, 0.9907, 0.9931, 0.9907, 0.9931, 0.009281, 0.9931, 0.009281, 0.9907, 0.9907, 0.9907, 0.009281, 0.009282, 0.009282, 0.9907, 0.00688, 0.9907, 0.00688, 0.009282, 0.00688, 0.009282, 0.00688, 0.9907, 0.00464, 0.9907, 0.00464, 0.009282, 0.00464, 0.009282, 0.00464, 0.9907, 0.002719, 0.9907, 0.002718, 0.009282, 0.009282, 0.9973, 0.9907, 0.9973, 0.9907, 0.9954, 0.009282, 0.9954, 0.009282, 0.9954, 0.9907, 0.9954, 0.9907, 0.9931, 0.009282, 0.9931, 0.009282, 0.9931, 0.9907, 0.9931, 0.9907, 0.9907, 0.009282, 0.9907, 0.9907, 0.009282, 0.9907, 0.9907, 0.009281, 0.9907, 0.009282, 0.009282])
me_cube.materials.append(mat_material)
me_cube.use_remesh_preserve_volume = False
me_cube.use_remesh_preserve_attributes = False
me_cube.use_mirror_vertex_groups = False
me_cube.update()

# ---- objects
ob_cube = bpy.data.objects.new('Cube', me_cube)
ob_lamp = bpy.data.objects.new('Lamp', light_lamp)
ob_camera = bpy.data.objects.new('Camera', cam_camera)

# ---- transforms, parenting, visibility, modifiers, constraints
ob_cube.location = (0.0, 0.0, 0.0)
ob_cube.lock_rotations_4d = False
ob_cube.empty_display_type = 'ARROWS'
ob_cube.lineart.crease_threshold = 0.0
ob_lamp.location = (4.076, 1.005, 5.904)
ob_lamp.rotation_euler = (0.6503, 0.05522, 1.866)
ob_lamp.lock_rotations_4d = False
ob_lamp.empty_display_type = 'ARROWS'
ob_lamp.color = (0.0, 0.0, 0.0, 0.0)
ob_lamp.lineart.crease_threshold = 0.0
ob_camera.location = (7.481, -6.508, 5.344)
ob_camera.rotation_euler = (1.109, 0.0, 0.8149)
ob_camera.lock_rotations_4d = False
ob_camera.empty_display_type = 'ARROWS'
ob_camera.color = (0.0, 0.0, 0.0, 0.0)
ob_camera.display_type = 'WIRE'
ob_camera.lineart.crease_threshold = 0.0

# ---- collection membership
col_collection_1.objects.link(ob_cube)
col_collection_1.objects.link(ob_lamp)
col_collection_1.objects.link(ob_camera)

# ---- scene / render settings (as saved in the file)
scene.camera = ob_camera
scene.frame_start = 1; scene.frame_end = 250; scene.frame_set(0)
scene.render.engine = 'BLENDER_EEVEE_NEXT'
scene.render.image_settings.compression = 3
scene.render.fps = 30
scene.render.dither_intensity = 0.0
scene.render.film_transparent = True
scene.cycles.use_denoising = False
scene.cycles.samples = 128
scene.cycles.sampling_pattern = 'TABULATED_SOBOL'
scene.cycles.use_adaptive_sampling = False
scene.cycles.use_light_tree = False
scene.cycles.blur_glossy = 0.0
scene.cycles.sample_clamp_indirect = 0.0
scene.view_settings.view_transform = 'Standard'
bpy.context.view_layer.update()
